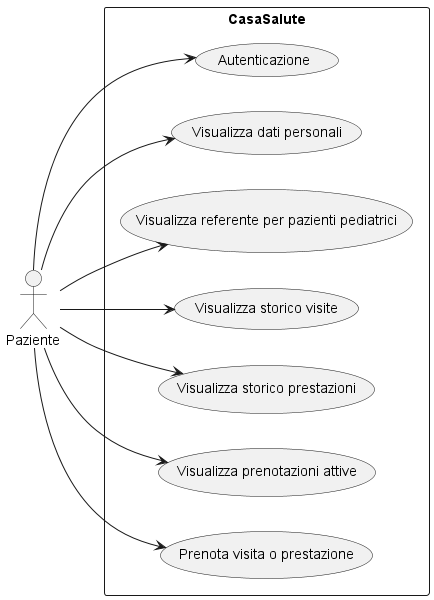

The diagram above was rendered by PlantUML. Its source (embedded in the PNG):
@startuml
left to right direction

actor Paziente as Patient

rectangle CasaSalute {
    usecase "Autenticazione" as UC_Authentication
    usecase "Visualizza dati personali" as UC_ViewPersonalData
    usecase "Visualizza referente per pazienti pediatrici" as UC_ViewAssociatedMinors
    usecase "Visualizza storico visite" as UC_ViewVisitHistory
    usecase "Visualizza storico prestazioni" as UC_ViewPrestazioni
    usecase "Visualizza prenotazioni attive" as UC_ViewPrenotazioni
    usecase "Prenota visita o prestazione" as UC_PrenotaPrestazione
}

Patient --> UC_Authentication
Patient --> UC_ViewPersonalData
Patient --> UC_ViewAssociatedMinors
Patient --> UC_ViewVisitHistory
Patient --> UC_ViewPrestazioni
Patient --> UC_ViewPrenotazioni
Patient --> UC_PrenotaPrestazione
@enduml